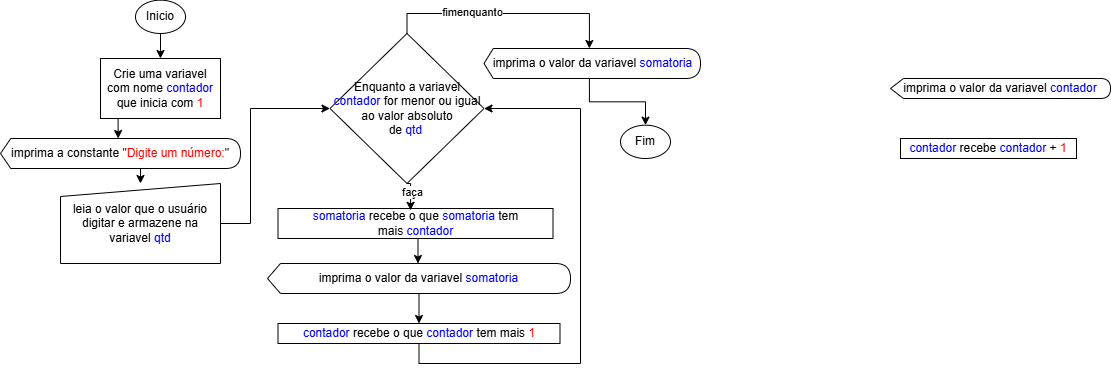

The diagram above was exported from draw.io. Its source (the exported page's mxGraphModel, read from the mxfile embedded in the PNG):
<mxGraphModel dx="741" dy="499" grid="1" gridSize="10" guides="1" tooltips="1" connect="1" arrows="1" fold="1" page="1" pageScale="1" pageWidth="827" pageHeight="1169" math="0" shadow="0">
  <root>
    <mxCell id="xKig2M1hLh8mvcbanIUy-0" />
    <mxCell id="xKig2M1hLh8mvcbanIUy-1" parent="xKig2M1hLh8mvcbanIUy-0" />
    <mxCell id="xKig2M1hLh8mvcbanIUy-6" parent="xKig2M1hLh8mvcbanIUy-1" style="rhombus;whiteSpace=wrap;html=1;" value="Enquanto a variavel &lt;font style=&quot;color: rgb(0, 0, 255);&quot;&gt;contador &lt;/font&gt;for menor ou igual ao valor absoluto &lt;br&gt;de&amp;nbsp;&lt;span style=&quot;color: rgb(0, 0, 255);&quot;&gt;qtd&amp;nbsp;&lt;/span&gt;" vertex="1">
      <mxGeometry height="150" width="154" x="389.5" y="150" as="geometry" />
    </mxCell>
    <mxCell id="vAvJszBRa2RyW-N5VYjA-12" edge="1" parent="xKig2M1hLh8mvcbanIUy-1" source="xKig2M1hLh8mvcbanIUy-8" style="edgeStyle=orthogonalEdgeStyle;rounded=0;orthogonalLoop=1;jettySize=auto;html=1;exitX=0.5;exitY=1;exitDx=0;exitDy=0;entryX=0.5;entryY=0;entryDx=0;entryDy=0;" target="xKig2M1hLh8mvcbanIUy-19">
      <mxGeometry relative="1" as="geometry" />
    </mxCell>
    <mxCell id="xKig2M1hLh8mvcbanIUy-8" parent="xKig2M1hLh8mvcbanIUy-1" style="ellipse;whiteSpace=wrap;html=1;" value="Inicio" vertex="1">
      <mxGeometry height="33.33" width="50" x="195" y="116.66999999999999" as="geometry" />
    </mxCell>
    <mxCell id="xKig2M1hLh8mvcbanIUy-9" parent="xKig2M1hLh8mvcbanIUy-1" style="shape=display;whiteSpace=wrap;html=1;size=0.058823529411764705;" value="imprima o valor da variavel &lt;font style=&quot;color: rgb(0, 0, 255);&quot;&gt;contador&lt;/font&gt;" vertex="1">
      <mxGeometry height="20" width="220" x="950" y="195" as="geometry" />
    </mxCell>
    <mxCell id="xKig2M1hLh8mvcbanIUy-10" parent="xKig2M1hLh8mvcbanIUy-1" style="rounded=0;whiteSpace=wrap;html=1;" value="&lt;font style=&quot;color: rgb(0, 0, 255);&quot;&gt;contador &lt;/font&gt;recebe &lt;font style=&quot;color: rgb(0, 0, 255);&quot;&gt;contador &lt;/font&gt;+ &lt;font style=&quot;color: rgb(255, 0, 0);&quot;&gt;1&lt;/font&gt;" vertex="1">
      <mxGeometry height="20" width="176" x="960" y="255" as="geometry" />
    </mxCell>
    <mxCell id="vAvJszBRa2RyW-N5VYjA-16" edge="1" parent="xKig2M1hLh8mvcbanIUy-1" source="xKig2M1hLh8mvcbanIUy-12" style="edgeStyle=orthogonalEdgeStyle;rounded=0;orthogonalLoop=1;jettySize=auto;html=1;exitX=0;exitY=0;exitDx=150.5;exitDy=30;exitPerimeter=0;entryX=0.5;entryY=0;entryDx=0;entryDy=0;" target="xKig2M1hLh8mvcbanIUy-23">
      <mxGeometry relative="1" as="geometry" />
    </mxCell>
    <mxCell id="xKig2M1hLh8mvcbanIUy-12" parent="xKig2M1hLh8mvcbanIUy-1" style="shape=display;whiteSpace=wrap;html=1;size=0.0429042904290429;" value="imprima o&lt;span style=&quot;color: rgb(255, 0, 0);&quot;&gt;&lt;span style=&quot;color: rgb(0, 0, 0);&quot;&gt;&amp;nbsp;valor da variavel&amp;nbsp;&lt;span style=&quot;color: rgb(0, 0, 255);&quot;&gt;somatoria&lt;/span&gt;&lt;/span&gt;&lt;/span&gt;" vertex="1">
      <mxGeometry height="30" width="303" x="327" y="380" as="geometry" />
    </mxCell>
    <mxCell id="xKig2M1hLh8mvcbanIUy-19" parent="xKig2M1hLh8mvcbanIUy-1" style="rounded=0;whiteSpace=wrap;html=1;" value="Crie uma variavel com nome &lt;font style=&quot;color: rgb(0, 0, 255);&quot;&gt;contador &lt;/font&gt;que inicia com &lt;font color=&quot;#ff0000&quot;&gt;1&lt;/font&gt;" vertex="1">
      <mxGeometry height="60" width="120" x="160" y="175" as="geometry" />
    </mxCell>
    <mxCell id="xKig2M1hLh8mvcbanIUy-22" edge="1" parent="xKig2M1hLh8mvcbanIUy-1" source="xKig2M1hLh8mvcbanIUy-23" style="edgeStyle=orthogonalEdgeStyle;rounded=0;orthogonalLoop=1;jettySize=auto;html=1;exitX=0.5;exitY=1;exitDx=0;exitDy=0;entryX=1;entryY=0.5;entryDx=0;entryDy=0;" target="xKig2M1hLh8mvcbanIUy-6">
      <mxGeometry relative="1" as="geometry">
        <Array as="points">
          <mxPoint x="479" y="480" />
          <mxPoint x="640" y="480" />
          <mxPoint x="640" y="225" />
        </Array>
      </mxGeometry>
    </mxCell>
    <mxCell id="xKig2M1hLh8mvcbanIUy-23" parent="xKig2M1hLh8mvcbanIUy-1" style="rounded=0;whiteSpace=wrap;html=1;" value="&lt;font style=&quot;color: rgb(0, 0, 255);&quot;&gt;contador&amp;nbsp;&lt;/font&gt;&lt;font style=&quot;color: rgb(0, 0, 255);&quot;&gt;&lt;span style=&quot;color: rgb(0, 0, 0);&quot;&gt;recebe o que&amp;nbsp;&lt;/span&gt;contador&amp;nbsp;&lt;/font&gt;&lt;font style=&quot;color: rgb(0, 0, 255);&quot;&gt;&lt;span style=&quot;color: rgb(0, 0, 0);&quot;&gt;tem mais&lt;/span&gt;&lt;/font&gt;&amp;nbsp;&lt;font style=&quot;color: rgb(255, 0, 0);&quot;&gt;1&lt;/font&gt;" vertex="1">
      <mxGeometry height="20" width="282" x="337.5" y="440" as="geometry" />
    </mxCell>
    <mxCell id="xKig2M1hLh8mvcbanIUy-24" edge="1" parent="xKig2M1hLh8mvcbanIUy-1" source="xKig2M1hLh8mvcbanIUy-25" style="edgeStyle=orthogonalEdgeStyle;rounded=0;orthogonalLoop=1;jettySize=auto;html=1;exitX=0;exitY=0;exitDx=105.3943894389439;exitDy=30;exitPerimeter=0;entryX=0.5;entryY=0;entryDx=0;entryDy=0;" target="xKig2M1hLh8mvcbanIUy-26">
      <mxGeometry relative="1" as="geometry" />
    </mxCell>
    <mxCell id="xKig2M1hLh8mvcbanIUy-25" parent="xKig2M1hLh8mvcbanIUy-1" style="shape=display;whiteSpace=wrap;html=1;size=0.0429042904290429;" value="imprima o valor&lt;span style=&quot;color: rgb(255, 0, 0);&quot;&gt;&lt;span style=&quot;color: rgb(0, 0, 0);&quot;&gt;&amp;nbsp;da variavel&amp;nbsp;&lt;span style=&quot;color: rgb(0, 0, 255);&quot;&gt;somatoria&lt;/span&gt;&lt;/span&gt;&lt;/span&gt;" vertex="1">
      <mxGeometry height="30" width="216.5" x="543.5" y="165" as="geometry" />
    </mxCell>
    <mxCell id="xKig2M1hLh8mvcbanIUy-26" parent="xKig2M1hLh8mvcbanIUy-1" style="ellipse;whiteSpace=wrap;html=1;" value="Fim" vertex="1">
      <mxGeometry height="33.33" width="50" x="680" y="241.67000000000002" as="geometry" />
    </mxCell>
    <mxCell id="vAvJszBRa2RyW-N5VYjA-3" edge="1" parent="xKig2M1hLh8mvcbanIUy-1" source="vAvJszBRa2RyW-N5VYjA-1" style="edgeStyle=orthogonalEdgeStyle;rounded=0;orthogonalLoop=1;jettySize=auto;html=1;exitX=1;exitY=0.5;exitDx=0;exitDy=0;entryX=0;entryY=0.5;entryDx=0;entryDy=0;" target="xKig2M1hLh8mvcbanIUy-6">
      <mxGeometry relative="1" as="geometry">
        <Array as="points">
          <mxPoint x="310" y="340" />
          <mxPoint x="310" y="225" />
        </Array>
      </mxGeometry>
    </mxCell>
    <mxCell id="vAvJszBRa2RyW-N5VYjA-1" parent="xKig2M1hLh8mvcbanIUy-1" style="shape=manualInput;whiteSpace=wrap;html=1;size=13;" value="leia o valor que o usuário digitar e armazene na variavel &lt;font color=&quot;#0000ff&quot;&gt;qtd&lt;/font&gt;" vertex="1">
      <mxGeometry height="80" width="160" x="120" y="300" as="geometry" />
    </mxCell>
    <mxCell id="vAvJszBRa2RyW-N5VYjA-7" edge="1" parent="xKig2M1hLh8mvcbanIUy-1" source="xKig2M1hLh8mvcbanIUy-6" style="edgeStyle=orthogonalEdgeStyle;rounded=0;orthogonalLoop=1;jettySize=auto;html=1;exitX=0.5;exitY=0;exitDx=0;exitDy=0;entryX=0;entryY=0;entryDx=105.3943894389439;entryDy=0;entryPerimeter=0;" target="xKig2M1hLh8mvcbanIUy-25">
      <mxGeometry relative="1" as="geometry" />
    </mxCell>
    <mxCell id="vAvJszBRa2RyW-N5VYjA-8" connectable="0" parent="vAvJszBRa2RyW-N5VYjA-7" style="edgeLabel;html=1;align=center;verticalAlign=middle;resizable=0;points=[];" value="fimenquanto" vertex="1">
      <mxGeometry relative="1" x="-0.2826" y="1" as="geometry">
        <mxPoint as="offset" />
      </mxGeometry>
    </mxCell>
    <mxCell id="vAvJszBRa2RyW-N5VYjA-14" edge="1" parent="xKig2M1hLh8mvcbanIUy-1" source="vAvJszBRa2RyW-N5VYjA-9" style="edgeStyle=orthogonalEdgeStyle;rounded=0;orthogonalLoop=1;jettySize=auto;html=1;exitX=0;exitY=0;exitDx=117.64851485148515;exitDy=30;exitPerimeter=0;entryX=0.5;entryY=0;entryDx=0;entryDy=0;" target="vAvJszBRa2RyW-N5VYjA-1">
      <mxGeometry relative="1" as="geometry" />
    </mxCell>
    <mxCell id="vAvJszBRa2RyW-N5VYjA-9" parent="xKig2M1hLh8mvcbanIUy-1" style="shape=display;whiteSpace=wrap;html=1;size=0.0429042904290429;" value="imprima a constante &quot;&lt;span style=&quot;color: rgb(255, 0, 0);&quot;&gt;Digite um número:&lt;/span&gt;&quot;" vertex="1">
      <mxGeometry height="30" width="240" x="60" y="255" as="geometry" />
    </mxCell>
    <mxCell id="vAvJszBRa2RyW-N5VYjA-13" edge="1" parent="xKig2M1hLh8mvcbanIUy-1" source="xKig2M1hLh8mvcbanIUy-19" style="edgeStyle=orthogonalEdgeStyle;rounded=0;orthogonalLoop=1;jettySize=auto;html=1;exitX=0.5;exitY=1;exitDx=0;exitDy=0;entryX=0;entryY=0;entryDx=117.64851485148515;entryDy=0;entryPerimeter=0;" target="vAvJszBRa2RyW-N5VYjA-9">
      <mxGeometry relative="1" as="geometry">
        <Array as="points">
          <mxPoint x="178" y="235" />
        </Array>
      </mxGeometry>
    </mxCell>
    <mxCell id="vAvJszBRa2RyW-N5VYjA-15" parent="xKig2M1hLh8mvcbanIUy-1" style="rounded=0;whiteSpace=wrap;html=1;" value="&lt;font style=&quot;color: rgb(0, 0, 255);&quot;&gt;somatoria&amp;nbsp;&lt;/font&gt;recebe o que &lt;font style=&quot;color: rgb(0, 0, 255);&quot;&gt;somatoria&amp;nbsp;&lt;span style=&quot;color: rgb(0, 0, 0);&quot;&gt;tem mais&lt;/span&gt;&lt;/font&gt;&amp;nbsp;&lt;span style=&quot;color: rgb(0, 0, 255);&quot;&gt;contador&lt;/span&gt;" vertex="1">
      <mxGeometry height="30" width="275" x="337.5" y="325" as="geometry" />
    </mxCell>
    <mxCell id="vAvJszBRa2RyW-N5VYjA-17" edge="1" parent="xKig2M1hLh8mvcbanIUy-1" source="vAvJszBRa2RyW-N5VYjA-15" style="edgeStyle=orthogonalEdgeStyle;rounded=0;orthogonalLoop=1;jettySize=auto;html=1;exitX=0.5;exitY=1;exitDx=0;exitDy=0;entryX=0;entryY=0;entryDx=150.5;entryDy=0;entryPerimeter=0;" target="xKig2M1hLh8mvcbanIUy-12">
      <mxGeometry relative="1" as="geometry" />
    </mxCell>
    <mxCell id="vAvJszBRa2RyW-N5VYjA-18" edge="1" parent="xKig2M1hLh8mvcbanIUy-1" source="xKig2M1hLh8mvcbanIUy-6" style="edgeStyle=orthogonalEdgeStyle;rounded=0;orthogonalLoop=1;jettySize=auto;html=1;exitX=0.5;exitY=1;exitDx=0;exitDy=0;entryX=0.482;entryY=0.061;entryDx=0;entryDy=0;entryPerimeter=0;" target="vAvJszBRa2RyW-N5VYjA-15">
      <mxGeometry relative="1" as="geometry" />
    </mxCell>
    <mxCell id="vAvJszBRa2RyW-N5VYjA-19" connectable="0" parent="vAvJszBRa2RyW-N5VYjA-18" style="edgeLabel;html=1;align=center;verticalAlign=middle;resizable=0;points=[];" value="faça" vertex="1">
      <mxGeometry relative="1" x="-0.1507" y="2" as="geometry">
        <mxPoint as="offset" />
      </mxGeometry>
    </mxCell>
  </root>
</mxGraphModel>